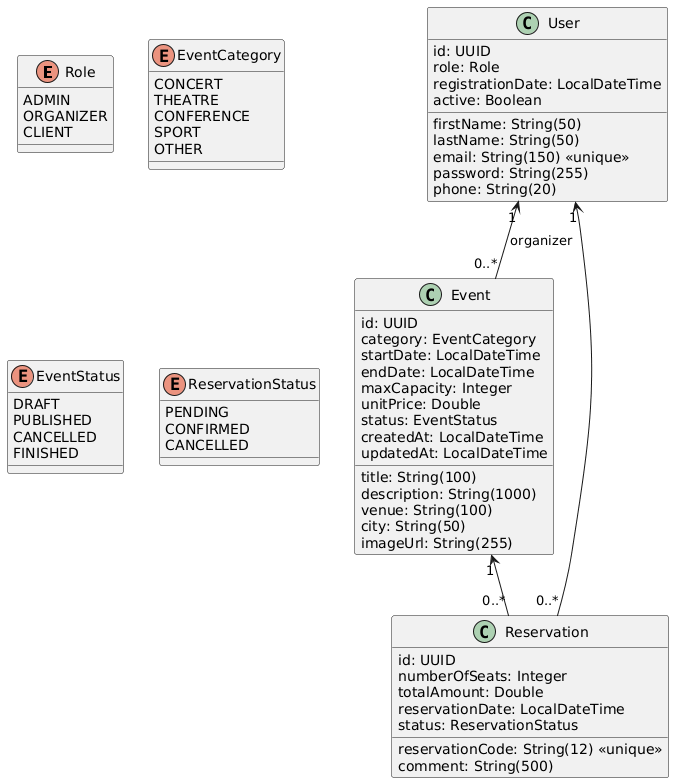

The diagram above was rendered by PlantUML. Its source (embedded in the PNG):
@startuml
skinparam classAttributeIconSize 0

enum Role {
  ADMIN
  ORGANIZER
  CLIENT
}

enum EventCategory {
  CONCERT
  THEATRE
  CONFERENCE
  SPORT
  OTHER
}

enum EventStatus {
  DRAFT
  PUBLISHED
  CANCELLED
  FINISHED
}

enum ReservationStatus {
  PENDING
  CONFIRMED
  CANCELLED
}

class User {
  id: UUID
  firstName: String(50)
  lastName: String(50)
  email: String(150) <<unique>>
  password: String(255)
  role: Role
  registrationDate: LocalDateTime
  active: Boolean
  phone: String(20)
}

class Event {
  id: UUID
  title: String(100)
  description: String(1000)
  category: EventCategory
  startDate: LocalDateTime
  endDate: LocalDateTime
  venue: String(100)
  city: String(50)
  maxCapacity: Integer
  unitPrice: Double
  imageUrl: String(255)
  status: EventStatus
  createdAt: LocalDateTime
  updatedAt: LocalDateTime
}

class Reservation {
  id: UUID
  numberOfSeats: Integer
  totalAmount: Double
  reservationDate: LocalDateTime
  status: ReservationStatus
  reservationCode: String(12) <<unique>>
  comment: String(500)
}

User "1" <-- "0..*" Event : organizer
User "1" <-- "0..*" Reservation
Event "1" <-- "0..*" Reservation
@enduml